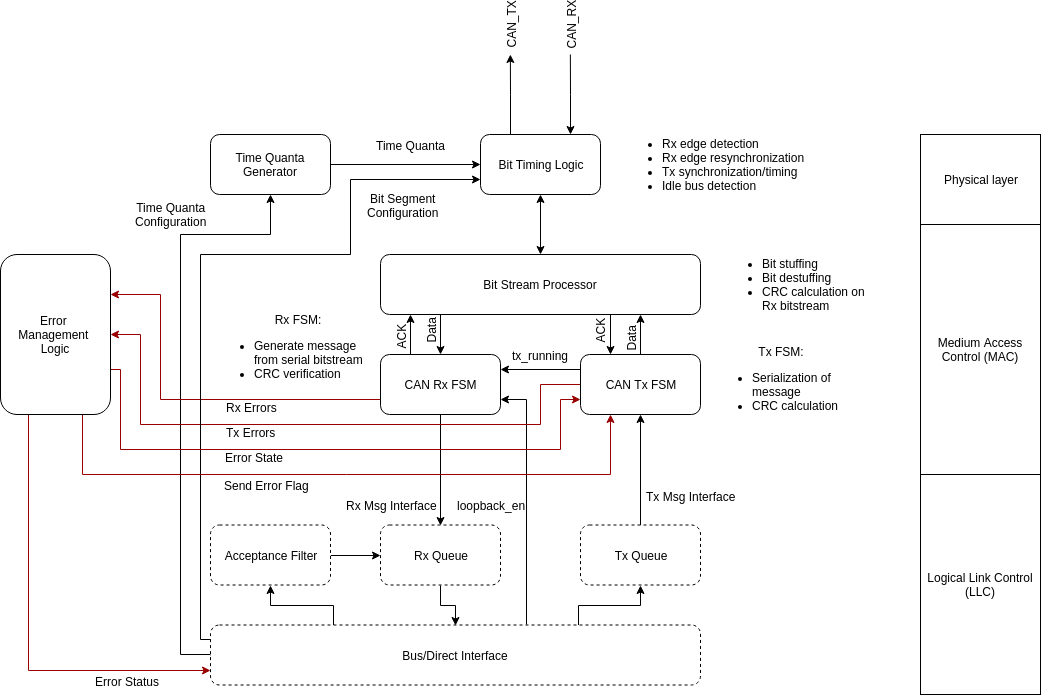

The diagram above was exported from draw.io. Its source (the exported page's mxGraphModel, read from the mxfile embedded in the PNG):
<mxGraphModel dx="2522" dy="963" grid="1" gridSize="10" guides="1" tooltips="1" connect="1" arrows="1" fold="1" page="1" pageScale="1" pageWidth="1100" pageHeight="850" math="0" shadow="0">
  <root>
    <mxCell id="0" />
    <mxCell id="1" parent="0" />
    <mxCell id="XEVzVMcjQM6wJkQgXGXH-4" style="edgeStyle=orthogonalEdgeStyle;rounded=0;orthogonalLoop=1;jettySize=auto;html=1;exitX=0.25;exitY=0;exitDx=0;exitDy=0;" parent="1" source="XEVzVMcjQM6wJkQgXGXH-1" edge="1">
      <mxGeometry relative="1" as="geometry">
        <mxPoint x="429.8571428571429" y="80" as="targetPoint" />
      </mxGeometry>
    </mxCell>
    <mxCell id="XEVzVMcjQM6wJkQgXGXH-6" value="CAN_TX" style="text;html=1;resizable=0;points=[];align=center;verticalAlign=middle;labelBackgroundColor=#ffffff;rotation=-90;" parent="XEVzVMcjQM6wJkQgXGXH-4" vertex="1" connectable="0">
      <mxGeometry x="0.5374" y="4" relative="1" as="geometry">
        <mxPoint x="4" y="-48.5" as="offset" />
      </mxGeometry>
    </mxCell>
    <mxCell id="XEVzVMcjQM6wJkQgXGXH-5" style="edgeStyle=orthogonalEdgeStyle;rounded=0;orthogonalLoop=1;jettySize=auto;html=1;exitX=0.75;exitY=0;exitDx=0;exitDy=0;startArrow=classic;startFill=1;endArrow=none;endFill=0;" parent="1" source="XEVzVMcjQM6wJkQgXGXH-1" edge="1">
      <mxGeometry relative="1" as="geometry">
        <mxPoint x="489.8571428571429" y="80" as="targetPoint" />
      </mxGeometry>
    </mxCell>
    <mxCell id="XEVzVMcjQM6wJkQgXGXH-7" value="CAN_RX" style="text;html=1;resizable=0;points=[];align=center;verticalAlign=middle;labelBackgroundColor=#ffffff;rotation=-90;" parent="XEVzVMcjQM6wJkQgXGXH-5" vertex="1" connectable="0">
      <mxGeometry x="0.4093" y="-5" relative="1" as="geometry">
        <mxPoint x="-5" y="-53.5" as="offset" />
      </mxGeometry>
    </mxCell>
    <mxCell id="XEVzVMcjQM6wJkQgXGXH-8" style="edgeStyle=orthogonalEdgeStyle;rounded=0;orthogonalLoop=1;jettySize=auto;html=1;exitX=0.5;exitY=1;exitDx=0;exitDy=0;entryX=0.5;entryY=0;entryDx=0;entryDy=0;startArrow=classic;startFill=1;endArrow=classic;endFill=1;" parent="1" source="XEVzVMcjQM6wJkQgXGXH-1" target="XEVzVMcjQM6wJkQgXGXH-3" edge="1">
      <mxGeometry relative="1" as="geometry" />
    </mxCell>
    <mxCell id="XEVzVMcjQM6wJkQgXGXH-1" value="Bit Timing Logic&lt;br&gt;" style="rounded=1;whiteSpace=wrap;html=1;" parent="1" vertex="1">
      <mxGeometry x="400" y="160" width="120" height="60" as="geometry" />
    </mxCell>
    <mxCell id="XEVzVMcjQM6wJkQgXGXH-11" style="edgeStyle=orthogonalEdgeStyle;rounded=0;orthogonalLoop=1;jettySize=auto;html=1;exitX=1;exitY=0.5;exitDx=0;exitDy=0;entryX=0;entryY=0.5;entryDx=0;entryDy=0;startArrow=none;startFill=0;endArrow=classic;endFill=1;" parent="1" source="XEVzVMcjQM6wJkQgXGXH-2" target="XEVzVMcjQM6wJkQgXGXH-1" edge="1">
      <mxGeometry relative="1" as="geometry" />
    </mxCell>
    <mxCell id="XEVzVMcjQM6wJkQgXGXH-12" value="Time Quanta" style="text;html=1;resizable=0;points=[];align=center;verticalAlign=middle;labelBackgroundColor=#ffffff;" parent="XEVzVMcjQM6wJkQgXGXH-11" vertex="1" connectable="0">
      <mxGeometry x="-0.0526" y="-23" relative="1" as="geometry">
        <mxPoint x="9" y="-43" as="offset" />
      </mxGeometry>
    </mxCell>
    <mxCell id="XEVzVMcjQM6wJkQgXGXH-41" style="edgeStyle=orthogonalEdgeStyle;rounded=0;orthogonalLoop=1;jettySize=auto;html=1;exitX=0.5;exitY=1;exitDx=0;exitDy=0;entryX=0;entryY=0.5;entryDx=0;entryDy=0;startArrow=classic;startFill=1;endArrow=none;endFill=0;" parent="1" source="XEVzVMcjQM6wJkQgXGXH-2" target="XEVzVMcjQM6wJkQgXGXH-36" edge="1">
      <mxGeometry relative="1" as="geometry">
        <Array as="points">
          <mxPoint x="190" y="260" />
          <mxPoint x="100" y="260" />
          <mxPoint x="100" y="680" />
        </Array>
      </mxGeometry>
    </mxCell>
    <mxCell id="D3NXxSed3cIxG1J52lLX-14" value="Time Quanta&lt;br&gt;Configuration&lt;br&gt;" style="text;html=1;resizable=0;points=[];align=center;verticalAlign=middle;labelBackgroundColor=#ffffff;" parent="XEVzVMcjQM6wJkQgXGXH-41" vertex="1" connectable="0">
      <mxGeometry x="-0.1074" y="-6" relative="1" as="geometry">
        <mxPoint x="-4" y="-149.5" as="offset" />
      </mxGeometry>
    </mxCell>
    <mxCell id="XEVzVMcjQM6wJkQgXGXH-2" value="Time Quanta Generator" style="rounded=1;whiteSpace=wrap;html=1;" parent="1" vertex="1">
      <mxGeometry x="130" y="160" width="120" height="60" as="geometry" />
    </mxCell>
    <mxCell id="XEVzVMcjQM6wJkQgXGXH-3" value="Bit Stream Processor&lt;br&gt;" style="rounded=1;whiteSpace=wrap;html=1;" parent="1" vertex="1">
      <mxGeometry x="300" y="280" width="320" height="60" as="geometry" />
    </mxCell>
    <mxCell id="XEVzVMcjQM6wJkQgXGXH-21" style="edgeStyle=orthogonalEdgeStyle;rounded=0;orthogonalLoop=1;jettySize=auto;html=1;exitX=0.5;exitY=0;exitDx=0;exitDy=0;startArrow=classic;startFill=1;endArrow=none;endFill=0;" parent="1" source="XEVzVMcjQM6wJkQgXGXH-9" edge="1">
      <mxGeometry relative="1" as="geometry">
        <mxPoint x="360" y="340" as="targetPoint" />
      </mxGeometry>
    </mxCell>
    <mxCell id="D3NXxSed3cIxG1J52lLX-1" value="Data" style="text;html=1;resizable=0;points=[];align=center;verticalAlign=middle;labelBackgroundColor=#ffffff;rotation=-90;" parent="XEVzVMcjQM6wJkQgXGXH-21" vertex="1" connectable="0">
      <mxGeometry x="0.3968" relative="1" as="geometry">
        <mxPoint x="-10" y="4" as="offset" />
      </mxGeometry>
    </mxCell>
    <mxCell id="XEVzVMcjQM6wJkQgXGXH-32" style="edgeStyle=orthogonalEdgeStyle;rounded=0;orthogonalLoop=1;jettySize=auto;html=1;exitX=0.5;exitY=1;exitDx=0;exitDy=0;entryX=0.5;entryY=0;entryDx=0;entryDy=0;startArrow=none;startFill=0;endArrow=classic;endFill=1;" parent="1" source="XEVzVMcjQM6wJkQgXGXH-9" target="XEVzVMcjQM6wJkQgXGXH-30" edge="1">
      <mxGeometry relative="1" as="geometry" />
    </mxCell>
    <mxCell id="XEVzVMcjQM6wJkQgXGXH-34" value="Rx Msg Interface" style="text;html=1;resizable=0;points=[];align=center;verticalAlign=middle;labelBackgroundColor=#ffffff;" parent="XEVzVMcjQM6wJkQgXGXH-32" vertex="1" connectable="0">
      <mxGeometry x="-0.4" y="1" relative="1" as="geometry">
        <mxPoint x="-50.5" y="57" as="offset" />
      </mxGeometry>
    </mxCell>
    <mxCell id="XEVzVMcjQM6wJkQgXGXH-43" style="edgeStyle=orthogonalEdgeStyle;rounded=0;orthogonalLoop=1;jettySize=auto;html=1;exitX=1;exitY=0.75;exitDx=0;exitDy=0;startArrow=classic;startFill=1;endArrow=none;endFill=0;entryX=0.645;entryY=-0.015;entryDx=0;entryDy=0;entryPerimeter=0;" parent="1" source="XEVzVMcjQM6wJkQgXGXH-9" target="XEVzVMcjQM6wJkQgXGXH-36" edge="1">
      <mxGeometry relative="1" as="geometry">
        <mxPoint x="440" y="510" as="targetPoint" />
      </mxGeometry>
    </mxCell>
    <mxCell id="XEVzVMcjQM6wJkQgXGXH-44" value="loopback_en" style="text;html=1;resizable=0;points=[];align=center;verticalAlign=middle;labelBackgroundColor=#ffffff;" parent="XEVzVMcjQM6wJkQgXGXH-43" vertex="1" connectable="0">
      <mxGeometry x="0.6918" y="1" relative="1" as="geometry">
        <mxPoint x="-37" y="-81" as="offset" />
      </mxGeometry>
    </mxCell>
    <mxCell id="D3NXxSed3cIxG1J52lLX-4" style="edgeStyle=orthogonalEdgeStyle;rounded=0;orthogonalLoop=1;jettySize=auto;html=1;exitX=0.25;exitY=0;exitDx=0;exitDy=0;" parent="1" source="XEVzVMcjQM6wJkQgXGXH-9" edge="1">
      <mxGeometry relative="1" as="geometry">
        <mxPoint x="330" y="340" as="targetPoint" />
      </mxGeometry>
    </mxCell>
    <mxCell id="D3NXxSed3cIxG1J52lLX-5" value="ACK&lt;br&gt;" style="text;html=1;resizable=0;points=[];align=center;verticalAlign=middle;labelBackgroundColor=#ffffff;rotation=-90;" parent="D3NXxSed3cIxG1J52lLX-4" vertex="1" connectable="0">
      <mxGeometry x="-0.15" relative="1" as="geometry">
        <mxPoint x="-10" y="-1" as="offset" />
      </mxGeometry>
    </mxCell>
    <mxCell id="D3NXxSed3cIxG1J52lLX-17" style="edgeStyle=orthogonalEdgeStyle;rounded=0;orthogonalLoop=1;jettySize=auto;html=1;exitX=0;exitY=0.75;exitDx=0;exitDy=0;entryX=1;entryY=0.25;entryDx=0;entryDy=0;startArrow=none;startFill=0;endArrow=classic;endFill=1;strokeColor=#990000;" parent="1" source="XEVzVMcjQM6wJkQgXGXH-9" target="D3NXxSed3cIxG1J52lLX-13" edge="1">
      <mxGeometry relative="1" as="geometry">
        <Array as="points">
          <mxPoint x="80" y="425" />
          <mxPoint x="80" y="320" />
        </Array>
      </mxGeometry>
    </mxCell>
    <mxCell id="D3NXxSed3cIxG1J52lLX-18" value="Rx Errors" style="text;html=1;resizable=0;points=[];align=center;verticalAlign=middle;labelBackgroundColor=#ffffff;" parent="D3NXxSed3cIxG1J52lLX-17" vertex="1" connectable="0">
      <mxGeometry x="0.1381" y="-2" relative="1" as="geometry">
        <mxPoint x="83.5" y="9" as="offset" />
      </mxGeometry>
    </mxCell>
    <mxCell id="XEVzVMcjQM6wJkQgXGXH-9" value="CAN Rx FSM&lt;br&gt;" style="rounded=1;whiteSpace=wrap;html=1;" parent="1" vertex="1">
      <mxGeometry x="300" y="380" width="120" height="60" as="geometry" />
    </mxCell>
    <mxCell id="XEVzVMcjQM6wJkQgXGXH-13" value="&lt;div style=&quot;text-align: left&quot;&gt;&lt;ul&gt;&lt;li&gt;Bit stuffing&lt;br&gt;&lt;/li&gt;&lt;li&gt;Bit destuffing&lt;/li&gt;&lt;li&gt;CRC calculation on Rx bitstream&lt;/li&gt;&lt;/ul&gt;&lt;/div&gt;" style="text;html=1;strokeColor=none;fillColor=none;align=left;verticalAlign=middle;whiteSpace=wrap;rounded=0;" parent="1" vertex="1">
      <mxGeometry x="640" y="280" width="160" height="60" as="geometry" />
    </mxCell>
    <mxCell id="XEVzVMcjQM6wJkQgXGXH-23" style="edgeStyle=orthogonalEdgeStyle;rounded=0;orthogonalLoop=1;jettySize=auto;html=1;exitX=0.5;exitY=0;exitDx=0;exitDy=0;startArrow=none;startFill=0;endArrow=classic;endFill=1;" parent="1" source="XEVzVMcjQM6wJkQgXGXH-14" edge="1">
      <mxGeometry relative="1" as="geometry">
        <mxPoint x="560" y="340" as="targetPoint" />
      </mxGeometry>
    </mxCell>
    <mxCell id="D3NXxSed3cIxG1J52lLX-2" value="Data" style="text;html=1;resizable=0;points=[];align=center;verticalAlign=middle;labelBackgroundColor=#ffffff;rotation=-90;" parent="XEVzVMcjQM6wJkQgXGXH-23" vertex="1" connectable="0">
      <mxGeometry x="0.3651" relative="1" as="geometry">
        <mxPoint x="-10" y="11.5" as="offset" />
      </mxGeometry>
    </mxCell>
    <mxCell id="XEVzVMcjQM6wJkQgXGXH-45" style="edgeStyle=orthogonalEdgeStyle;rounded=0;orthogonalLoop=1;jettySize=auto;html=1;exitX=0;exitY=0.25;exitDx=0;exitDy=0;entryX=1;entryY=0.25;entryDx=0;entryDy=0;startArrow=none;startFill=0;endArrow=classic;endFill=1;" parent="1" source="XEVzVMcjQM6wJkQgXGXH-14" target="XEVzVMcjQM6wJkQgXGXH-9" edge="1">
      <mxGeometry relative="1" as="geometry" />
    </mxCell>
    <mxCell id="XEVzVMcjQM6wJkQgXGXH-46" value="tx_running" style="text;html=1;resizable=0;points=[];align=center;verticalAlign=middle;labelBackgroundColor=#ffffff;" parent="XEVzVMcjQM6wJkQgXGXH-45" vertex="1" connectable="0">
      <mxGeometry x="0.4429" relative="1" as="geometry">
        <mxPoint x="17.5" y="-15" as="offset" />
      </mxGeometry>
    </mxCell>
    <mxCell id="D3NXxSed3cIxG1J52lLX-6" style="edgeStyle=orthogonalEdgeStyle;rounded=0;orthogonalLoop=1;jettySize=auto;html=1;exitX=0.25;exitY=0;exitDx=0;exitDy=0;startArrow=classic;startFill=1;endArrow=none;endFill=0;entryX=0.719;entryY=1;entryDx=0;entryDy=0;entryPerimeter=0;" parent="1" source="XEVzVMcjQM6wJkQgXGXH-14" target="XEVzVMcjQM6wJkQgXGXH-3" edge="1">
      <mxGeometry relative="1" as="geometry">
        <mxPoint x="530" y="350" as="targetPoint" />
      </mxGeometry>
    </mxCell>
    <mxCell id="D3NXxSed3cIxG1J52lLX-8" value="ACK" style="text;html=1;resizable=0;points=[];align=center;verticalAlign=middle;labelBackgroundColor=#ffffff;rotation=-90;" parent="D3NXxSed3cIxG1J52lLX-6" vertex="1" connectable="0">
      <mxGeometry x="0.4839" relative="1" as="geometry">
        <mxPoint x="-11" y="6.5" as="offset" />
      </mxGeometry>
    </mxCell>
    <mxCell id="D3NXxSed3cIxG1J52lLX-19" style="edgeStyle=orthogonalEdgeStyle;rounded=0;orthogonalLoop=1;jettySize=auto;html=1;exitX=0;exitY=0.5;exitDx=0;exitDy=0;entryX=1;entryY=0.5;entryDx=0;entryDy=0;startArrow=none;startFill=0;endArrow=classic;endFill=1;strokeColor=#990000;" parent="1" source="XEVzVMcjQM6wJkQgXGXH-14" target="D3NXxSed3cIxG1J52lLX-13" edge="1">
      <mxGeometry relative="1" as="geometry">
        <Array as="points">
          <mxPoint x="460" y="410" />
          <mxPoint x="460" y="450" />
          <mxPoint x="60" y="450" />
          <mxPoint x="60" y="360" />
        </Array>
      </mxGeometry>
    </mxCell>
    <mxCell id="D3NXxSed3cIxG1J52lLX-22" value="Tx Errors" style="text;html=1;resizable=0;points=[];align=center;verticalAlign=middle;labelBackgroundColor=#ffffff;" parent="D3NXxSed3cIxG1J52lLX-19" vertex="1" connectable="0">
      <mxGeometry x="0.2956" y="1" relative="1" as="geometry">
        <mxPoint x="18.5" y="6" as="offset" />
      </mxGeometry>
    </mxCell>
    <mxCell id="XEVzVMcjQM6wJkQgXGXH-14" value="CAN Tx FSM&lt;br&gt;" style="rounded=1;whiteSpace=wrap;html=1;" parent="1" vertex="1">
      <mxGeometry x="500" y="380" width="120" height="60" as="geometry" />
    </mxCell>
    <mxCell id="XEVzVMcjQM6wJkQgXGXH-37" style="edgeStyle=orthogonalEdgeStyle;rounded=0;orthogonalLoop=1;jettySize=auto;html=1;exitX=1;exitY=0.5;exitDx=0;exitDy=0;entryX=0;entryY=0.5;entryDx=0;entryDy=0;startArrow=none;startFill=0;endArrow=classic;endFill=1;" parent="1" source="XEVzVMcjQM6wJkQgXGXH-24" target="XEVzVMcjQM6wJkQgXGXH-30" edge="1">
      <mxGeometry relative="1" as="geometry" />
    </mxCell>
    <mxCell id="XEVzVMcjQM6wJkQgXGXH-38" style="edgeStyle=orthogonalEdgeStyle;rounded=0;orthogonalLoop=1;jettySize=auto;html=1;exitX=0.5;exitY=1;exitDx=0;exitDy=0;entryX=0.25;entryY=0;entryDx=0;entryDy=0;startArrow=classic;startFill=1;endArrow=none;endFill=0;" parent="1" source="XEVzVMcjQM6wJkQgXGXH-24" target="XEVzVMcjQM6wJkQgXGXH-36" edge="1">
      <mxGeometry relative="1" as="geometry" />
    </mxCell>
    <mxCell id="XEVzVMcjQM6wJkQgXGXH-24" value="Acceptance Filter&lt;br&gt;" style="rounded=1;whiteSpace=wrap;html=1;dashed=1;" parent="1" vertex="1">
      <mxGeometry x="130" y="550.5" width="120" height="60" as="geometry" />
    </mxCell>
    <mxCell id="XEVzVMcjQM6wJkQgXGXH-39" style="edgeStyle=orthogonalEdgeStyle;rounded=0;orthogonalLoop=1;jettySize=auto;html=1;exitX=0.5;exitY=1;exitDx=0;exitDy=0;entryX=0.5;entryY=0;entryDx=0;entryDy=0;startArrow=none;startFill=0;endArrow=classic;endFill=1;" parent="1" source="XEVzVMcjQM6wJkQgXGXH-30" target="XEVzVMcjQM6wJkQgXGXH-36" edge="1">
      <mxGeometry relative="1" as="geometry" />
    </mxCell>
    <mxCell id="XEVzVMcjQM6wJkQgXGXH-30" value="Rx Queue&lt;br&gt;" style="rounded=1;whiteSpace=wrap;html=1;dashed=1;" parent="1" vertex="1">
      <mxGeometry x="300" y="550.5" width="120" height="60" as="geometry" />
    </mxCell>
    <mxCell id="XEVzVMcjQM6wJkQgXGXH-33" style="edgeStyle=orthogonalEdgeStyle;rounded=0;orthogonalLoop=1;jettySize=auto;html=1;exitX=0.5;exitY=0;exitDx=0;exitDy=0;entryX=0.5;entryY=1;entryDx=0;entryDy=0;startArrow=none;startFill=0;endArrow=classic;endFill=1;" parent="1" source="XEVzVMcjQM6wJkQgXGXH-31" target="XEVzVMcjQM6wJkQgXGXH-14" edge="1">
      <mxGeometry relative="1" as="geometry" />
    </mxCell>
    <mxCell id="XEVzVMcjQM6wJkQgXGXH-35" value="Tx Msg Interface" style="text;html=1;resizable=0;points=[];align=center;verticalAlign=middle;labelBackgroundColor=#ffffff;" parent="XEVzVMcjQM6wJkQgXGXH-33" vertex="1" connectable="0">
      <mxGeometry x="-0.1" y="-3" relative="1" as="geometry">
        <mxPoint x="47" y="20.5" as="offset" />
      </mxGeometry>
    </mxCell>
    <mxCell id="XEVzVMcjQM6wJkQgXGXH-31" value="Tx Queue&lt;br&gt;" style="rounded=1;whiteSpace=wrap;html=1;dashed=1;" parent="1" vertex="1">
      <mxGeometry x="500" y="550.5" width="120" height="60" as="geometry" />
    </mxCell>
    <mxCell id="XEVzVMcjQM6wJkQgXGXH-40" style="edgeStyle=orthogonalEdgeStyle;rounded=0;orthogonalLoop=1;jettySize=auto;html=1;exitX=0.75;exitY=0;exitDx=0;exitDy=0;entryX=0.5;entryY=1;entryDx=0;entryDy=0;startArrow=none;startFill=0;endArrow=classic;endFill=1;" parent="1" source="XEVzVMcjQM6wJkQgXGXH-36" target="XEVzVMcjQM6wJkQgXGXH-31" edge="1">
      <mxGeometry relative="1" as="geometry" />
    </mxCell>
    <mxCell id="D3NXxSed3cIxG1J52lLX-15" style="edgeStyle=orthogonalEdgeStyle;rounded=0;orthogonalLoop=1;jettySize=auto;html=1;exitX=0;exitY=0.25;exitDx=0;exitDy=0;entryX=0;entryY=0.75;entryDx=0;entryDy=0;startArrow=none;startFill=0;endArrow=classic;endFill=1;" parent="1" source="XEVzVMcjQM6wJkQgXGXH-36" target="XEVzVMcjQM6wJkQgXGXH-1" edge="1">
      <mxGeometry relative="1" as="geometry">
        <Array as="points">
          <mxPoint x="120" y="665" />
          <mxPoint x="120" y="280" />
          <mxPoint x="270" y="280" />
          <mxPoint x="270" y="205" />
        </Array>
      </mxGeometry>
    </mxCell>
    <mxCell id="D3NXxSed3cIxG1J52lLX-16" value="Bit Segment&lt;br&gt;Configuration" style="text;html=1;resizable=0;points=[];align=center;verticalAlign=middle;labelBackgroundColor=#ffffff;" parent="D3NXxSed3cIxG1J52lLX-15" vertex="1" connectable="0">
      <mxGeometry x="0.7325" y="-1" relative="1" as="geometry">
        <mxPoint x="21.5" y="24" as="offset" />
      </mxGeometry>
    </mxCell>
    <mxCell id="XEVzVMcjQM6wJkQgXGXH-36" value="Bus/Direct Interface&lt;br&gt;" style="rounded=1;whiteSpace=wrap;html=1;dashed=1;" parent="1" vertex="1">
      <mxGeometry x="130" y="650.5" width="490" height="60" as="geometry" />
    </mxCell>
    <mxCell id="XEVzVMcjQM6wJkQgXGXH-42" value="&lt;div style=&quot;text-align: left&quot;&gt;&lt;ul&gt;&lt;li&gt;Rx edge detection&lt;/li&gt;&lt;li&gt;Rx edge resynchronization&lt;/li&gt;&lt;li&gt;Tx synchronization/timing&lt;/li&gt;&lt;li&gt;Idle bus detection&lt;/li&gt;&lt;/ul&gt;&lt;/div&gt;" style="text;html=1;strokeColor=none;fillColor=none;align=left;verticalAlign=middle;whiteSpace=wrap;rounded=0;" parent="1" vertex="1">
      <mxGeometry x="540" y="150" width="190" height="80" as="geometry" />
    </mxCell>
    <mxCell id="XEVzVMcjQM6wJkQgXGXH-48" value="&lt;div style=&quot;text-align: left&quot;&gt;&lt;div style=&quot;text-align: center&quot;&gt;Tx FSM:&lt;/div&gt;&lt;ul&gt;&lt;li&gt;Serialization of message&lt;/li&gt;&lt;li&gt;CRC calculation&lt;/li&gt;&lt;/ul&gt;&lt;/div&gt;" style="text;html=1;strokeColor=none;fillColor=none;align=left;verticalAlign=middle;whiteSpace=wrap;rounded=0;" parent="1" vertex="1">
      <mxGeometry x="630" y="370" width="140" height="80" as="geometry" />
    </mxCell>
    <mxCell id="XEVzVMcjQM6wJkQgXGXH-51" value="Physical layer" style="rounded=0;whiteSpace=wrap;html=1;align=center;" parent="1" vertex="1">
      <mxGeometry x="840" y="160" width="120" height="90" as="geometry" />
    </mxCell>
    <mxCell id="XEVzVMcjQM6wJkQgXGXH-52" value="Logical Link Control (LLC)" style="rounded=0;whiteSpace=wrap;html=1;align=center;" parent="1" vertex="1">
      <mxGeometry x="840" y="500" width="120" height="220" as="geometry" />
    </mxCell>
    <mxCell id="XEVzVMcjQM6wJkQgXGXH-53" value="Medium Access Control (MAC)&lt;br&gt;" style="rounded=0;whiteSpace=wrap;html=1;align=center;" parent="1" vertex="1">
      <mxGeometry x="840" y="250" width="120" height="250" as="geometry" />
    </mxCell>
    <mxCell id="D3NXxSed3cIxG1J52lLX-24" style="edgeStyle=orthogonalEdgeStyle;rounded=0;orthogonalLoop=1;jettySize=auto;html=1;exitX=0.25;exitY=1;exitDx=0;exitDy=0;entryX=0;entryY=0.75;entryDx=0;entryDy=0;startArrow=none;startFill=0;endArrow=classic;endFill=1;strokeColor=#990000;" parent="1" source="D3NXxSed3cIxG1J52lLX-13" target="XEVzVMcjQM6wJkQgXGXH-36" edge="1">
      <mxGeometry relative="1" as="geometry" />
    </mxCell>
    <mxCell id="D3NXxSed3cIxG1J52lLX-25" value="Error Status" style="text;html=1;resizable=0;points=[];align=center;verticalAlign=middle;labelBackgroundColor=#ffffff;" parent="D3NXxSed3cIxG1J52lLX-24" vertex="1" connectable="0">
      <mxGeometry x="0.0872" y="43" relative="1" as="geometry">
        <mxPoint x="55" y="28" as="offset" />
      </mxGeometry>
    </mxCell>
    <mxCell id="D3NXxSed3cIxG1J52lLX-26" style="edgeStyle=orthogonalEdgeStyle;rounded=0;orthogonalLoop=1;jettySize=auto;html=1;exitX=1;exitY=0.75;exitDx=0;exitDy=0;entryX=0;entryY=0.75;entryDx=0;entryDy=0;startArrow=none;startFill=0;endArrow=classic;endFill=1;strokeColor=#990000;" parent="1" target="XEVzVMcjQM6wJkQgXGXH-14" edge="1">
      <mxGeometry relative="1" as="geometry">
        <mxPoint x="30.200000000000045" y="395.20000000000005" as="sourcePoint" />
        <mxPoint x="530.1999999999998" y="435.20000000000005" as="targetPoint" />
        <Array as="points">
          <mxPoint x="40" y="395" />
          <mxPoint x="40" y="475" />
          <mxPoint x="480" y="475" />
          <mxPoint x="480" y="425" />
        </Array>
      </mxGeometry>
    </mxCell>
    <mxCell id="D3NXxSed3cIxG1J52lLX-27" value="Error State" style="text;html=1;resizable=0;points=[];align=center;verticalAlign=middle;labelBackgroundColor=#ffffff;" parent="D3NXxSed3cIxG1J52lLX-26" vertex="1" connectable="0">
      <mxGeometry x="0.5479" y="2" relative="1" as="geometry">
        <mxPoint x="-240.5" y="9" as="offset" />
      </mxGeometry>
    </mxCell>
    <mxCell id="XsvbVxHYvklC4v-J4IJY-2" style="edgeStyle=orthogonalEdgeStyle;rounded=0;orthogonalLoop=1;jettySize=auto;html=1;exitX=0.75;exitY=1;exitDx=0;exitDy=0;entryX=0.25;entryY=1;entryDx=0;entryDy=0;strokeColor=#990000;" parent="1" source="D3NXxSed3cIxG1J52lLX-13" target="XEVzVMcjQM6wJkQgXGXH-14" edge="1">
      <mxGeometry relative="1" as="geometry">
        <Array as="points">
          <mxPoint x="2" y="500" />
          <mxPoint x="530" y="500" />
        </Array>
      </mxGeometry>
    </mxCell>
    <mxCell id="XsvbVxHYvklC4v-J4IJY-4" value="Send Error Flag" style="text;html=1;resizable=0;points=[];align=center;verticalAlign=middle;labelBackgroundColor=#ffffff;" parent="XsvbVxHYvklC4v-J4IJY-2" vertex="1" connectable="0">
      <mxGeometry x="-0.2853" y="-1" relative="1" as="geometry">
        <mxPoint x="13" y="9" as="offset" />
      </mxGeometry>
    </mxCell>
    <mxCell id="D3NXxSed3cIxG1J52lLX-13" value="Error &lt;br&gt;Management &lt;br&gt;Logic&lt;br&gt;" style="rounded=1;whiteSpace=wrap;html=1;" parent="1" vertex="1">
      <mxGeometry x="-80" y="280" width="110" height="160" as="geometry" />
    </mxCell>
    <mxCell id="D3NXxSed3cIxG1J52lLX-23" value="&lt;div style=&quot;text-align: center&quot;&gt;&lt;span&gt;Rx FSM:&lt;/span&gt;&lt;/div&gt;&lt;ul&gt;&lt;li style=&quot;text-align: left&quot;&gt;Generate message from serial bitstream&lt;/li&gt;&lt;li style=&quot;text-align: left&quot;&gt;CRC verification&lt;/li&gt;&lt;/ul&gt;" style="text;html=1;strokeColor=none;fillColor=none;align=center;verticalAlign=middle;whiteSpace=wrap;rounded=0;dashed=1;" parent="1" vertex="1">
      <mxGeometry x="133" y="338" width="170" height="80" as="geometry" />
    </mxCell>
  </root>
</mxGraphModel>